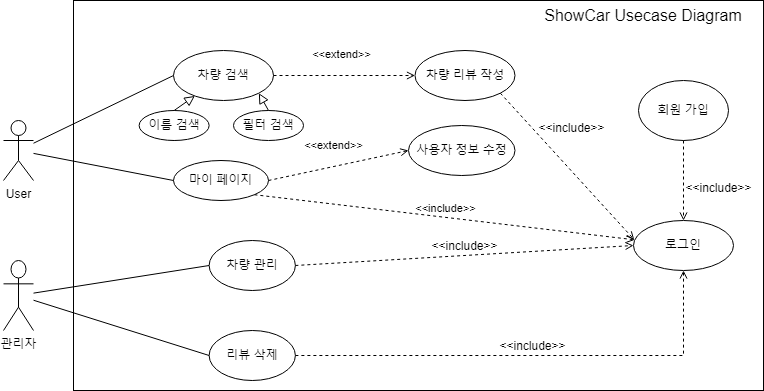

The diagram above was exported from draw.io. Its source (the exported page's mxGraphModel, read from the mxfile embedded in the PNG):
<mxGraphModel dx="1434" dy="738" grid="0" gridSize="10" guides="1" tooltips="1" connect="1" arrows="1" fold="1" page="1" pageScale="1" pageWidth="1169" pageHeight="826" background="#FFFFFF" math="0" shadow="0">
  <root>
    <mxCell id="0" />
    <mxCell id="1" parent="0" />
    <mxCell id="AggzaS7DeAI1reXRxqD9-44" value="" style="rounded=0;whiteSpace=wrap;html=1;" vertex="1" parent="1">
      <mxGeometry x="120" y="70" width="690" height="390" as="geometry" />
    </mxCell>
    <mxCell id="AggzaS7DeAI1reXRxqD9-45" value="User" style="shape=umlActor;verticalLabelPosition=bottom;verticalAlign=top;html=1;outlineConnect=0;" vertex="1" parent="1">
      <mxGeometry x="50" y="190" width="30" height="60" as="geometry" />
    </mxCell>
    <mxCell id="0FGClQFv3tohggUJnOsM-2" value="차량 검색" style="ellipse;whiteSpace=wrap;html=1;" vertex="1" parent="1">
      <mxGeometry x="220" y="120" width="100" height="50" as="geometry" />
    </mxCell>
    <mxCell id="rdfE8y13GwCWgS_IXnQH-2" value="로그인" style="ellipse;whiteSpace=wrap;html=1;" vertex="1" parent="1">
      <mxGeometry x="680" y="290" width="100" height="50" as="geometry" />
    </mxCell>
    <mxCell id="AggzaS7DeAI1reXRxqD9-58" value="차량 리뷰 작성" style="ellipse;whiteSpace=wrap;html=1;" vertex="1" parent="1">
      <mxGeometry x="461.5" y="120" width="100" height="50" as="geometry" />
    </mxCell>
    <mxCell id="AggzaS7DeAI1reXRxqD9-61" value="" style="endArrow=none;html=1;rounded=0;entryX=0;entryY=0.5;entryDx=0;entryDy=0;" edge="1" parent="1" source="rdfE8y13GwCWgS_IXnQH-3" target="jqCTOrEsi3BnYoYHteEr-44">
      <mxGeometry width="50" height="50" relative="1" as="geometry">
        <mxPoint x="90" y="230" as="sourcePoint" />
        <mxPoint x="240" y="315" as="targetPoint" />
      </mxGeometry>
    </mxCell>
    <mxCell id="AggzaS7DeAI1reXRxqD9-57" value="" style="endArrow=none;html=1;rounded=0;entryX=0;entryY=0.5;entryDx=0;entryDy=0;" edge="1" parent="1" source="AggzaS7DeAI1reXRxqD9-45" target="0FGClQFv3tohggUJnOsM-2">
      <mxGeometry width="50" height="50" relative="1" as="geometry">
        <mxPoint x="80" y="220" as="sourcePoint" />
        <mxPoint x="240" y="230" as="targetPoint" />
      </mxGeometry>
    </mxCell>
    <mxCell id="rdfE8y13GwCWgS_IXnQH-3" value="관리자" style="shape=umlActor;verticalLabelPosition=bottom;verticalAlign=top;html=1;outlineConnect=0;" vertex="1" parent="1">
      <mxGeometry x="50" y="330" width="30" height="70" as="geometry" />
    </mxCell>
    <mxCell id="jqCTOrEsi3BnYoYHteEr-44" value="차량 관리" style="ellipse;whiteSpace=wrap;html=1;" vertex="1" parent="1">
      <mxGeometry x="255.63" y="310" width="86.25" height="50" as="geometry" />
    </mxCell>
    <mxCell id="rdfE8y13GwCWgS_IXnQH-7" value="사용자 정보 수정" style="ellipse;whiteSpace=wrap;html=1;" vertex="1" parent="1">
      <mxGeometry x="455" y="195" width="106.5" height="50" as="geometry" />
    </mxCell>
    <mxCell id="0FGClQFv3tohggUJnOsM-9" value="회원 가입" style="ellipse;whiteSpace=wrap;html=1;" vertex="1" parent="1">
      <mxGeometry x="685" y="150" width="90" height="60" as="geometry" />
    </mxCell>
    <mxCell id="AggzaS7DeAI1reXRxqD9-64" value="리뷰 삭제" style="ellipse;whiteSpace=wrap;html=1;" vertex="1" parent="1">
      <mxGeometry x="255.63" y="400" width="86.25" height="50" as="geometry" />
    </mxCell>
    <mxCell id="AggzaS7DeAI1reXRxqD9-65" value="" style="endArrow=none;html=1;rounded=0;entryX=0;entryY=0.5;entryDx=0;entryDy=0;" edge="1" parent="1" source="rdfE8y13GwCWgS_IXnQH-3" target="AggzaS7DeAI1reXRxqD9-64">
      <mxGeometry width="50" height="50" relative="1" as="geometry">
        <mxPoint x="90" y="373" as="sourcePoint" />
        <mxPoint x="271" y="345" as="targetPoint" />
      </mxGeometry>
    </mxCell>
    <mxCell id="rdfE8y13GwCWgS_IXnQH-9" value="마이 페이지" style="ellipse;whiteSpace=wrap;html=1;" vertex="1" parent="1">
      <mxGeometry x="220" y="230" width="95" height="40" as="geometry" />
    </mxCell>
    <mxCell id="AggzaS7DeAI1reXRxqD9-68" value="" style="endArrow=classic;html=1;rounded=0;strokeColor=none;" edge="1" parent="1">
      <mxGeometry width="50" height="50" relative="1" as="geometry">
        <mxPoint x="560" y="310" as="sourcePoint" />
        <mxPoint x="610" y="260" as="targetPoint" />
      </mxGeometry>
    </mxCell>
    <mxCell id="jqCTOrEsi3BnYoYHteEr-51" value="&lt;font style=&quot;font-size: 12px;&quot;&gt;&amp;lt;&amp;lt;include&amp;gt;&amp;gt;&lt;/font&gt;" style="html=1;verticalAlign=bottom;labelBackgroundColor=none;endArrow=open;endFill=0;dashed=1;rounded=0;entryX=0.5;entryY=0;entryDx=0;entryDy=0;exitX=0.5;exitY=1;exitDx=0;exitDy=0;" edge="1" parent="1" source="0FGClQFv3tohggUJnOsM-9" target="rdfE8y13GwCWgS_IXnQH-2">
      <mxGeometry x="0.4286" y="35" width="160" relative="1" as="geometry">
        <mxPoint x="860.0000000000002" y="185" as="sourcePoint" />
        <mxPoint x="860.0000000000002" y="255" as="targetPoint" />
        <mxPoint as="offset" />
      </mxGeometry>
    </mxCell>
    <mxCell id="rdfE8y13GwCWgS_IXnQH-18" value="&lt;font style=&quot;font-size: 12px;&quot;&gt;&amp;lt;&amp;lt;include&amp;gt;&amp;gt;&lt;/font&gt;" style="edgeStyle=none;html=1;endArrow=open;verticalAlign=bottom;dashed=1;labelBackgroundColor=none;rounded=0;entryX=0;entryY=0.5;entryDx=0;entryDy=0;exitX=1;exitY=0.5;exitDx=0;exitDy=0;" edge="1" parent="1" source="jqCTOrEsi3BnYoYHteEr-44" target="rdfE8y13GwCWgS_IXnQH-2">
      <mxGeometry width="160" relative="1" as="geometry">
        <mxPoint x="330" y="330" as="sourcePoint" />
        <mxPoint x="490" y="330" as="targetPoint" />
      </mxGeometry>
    </mxCell>
    <mxCell id="jqCTOrEsi3BnYoYHteEr-53" value="필터 검색" style="ellipse;whiteSpace=wrap;html=1;" vertex="1" parent="1">
      <mxGeometry x="280" y="180" width="70" height="30" as="geometry" />
    </mxCell>
    <mxCell id="AggzaS7DeAI1reXRxqD9-69" value="ShowCar Usecase Diagram" style="text;html=1;strokeColor=none;fillColor=none;align=center;verticalAlign=middle;whiteSpace=wrap;rounded=0;fontSize=16;" vertex="1" parent="1">
      <mxGeometry x="580" y="70" width="220" height="30" as="geometry" />
    </mxCell>
    <mxCell id="rdfE8y13GwCWgS_IXnQH-12" value="&amp;lt;&amp;lt;extend&amp;gt;&amp;gt;" style="edgeStyle=none;html=1;endArrow=open;verticalAlign=bottom;dashed=1;labelBackgroundColor=none;rounded=0;entryX=0;entryY=0.5;entryDx=0;entryDy=0;" edge="1" parent="1" source="0FGClQFv3tohggUJnOsM-2" target="AggzaS7DeAI1reXRxqD9-58">
      <mxGeometry x="-0.0361" y="12" width="160" relative="1" as="geometry">
        <mxPoint x="240" y="150" as="sourcePoint" />
        <mxPoint x="400" y="150" as="targetPoint" />
        <mxPoint as="offset" />
      </mxGeometry>
    </mxCell>
    <mxCell id="jqCTOrEsi3BnYoYHteEr-54" value="" style="endArrow=block;startArrow=none;endFill=0;startFill=0;endSize=8;html=1;verticalAlign=bottom;labelBackgroundColor=none;rounded=0;exitX=0.5;exitY=0;exitDx=0;exitDy=0;" edge="1" parent="1" source="jqCTOrEsi3BnYoYHteEr-52" target="0FGClQFv3tohggUJnOsM-2">
      <mxGeometry width="160" relative="1" as="geometry">
        <mxPoint x="160" y="240" as="sourcePoint" />
        <mxPoint x="320" y="240" as="targetPoint" />
      </mxGeometry>
    </mxCell>
    <mxCell id="rdfE8y13GwCWgS_IXnQH-13" value="&amp;lt;&amp;lt;include&amp;gt;&amp;gt;" style="edgeStyle=none;html=1;endArrow=open;verticalAlign=bottom;dashed=1;labelBackgroundColor=none;rounded=0;entryX=0.5;entryY=1;entryDx=0;entryDy=0;strokeWidth=1;fontSize=12;exitX=1;exitY=0.5;exitDx=0;exitDy=0;" edge="1" parent="1" source="AggzaS7DeAI1reXRxqD9-64" target="rdfE8y13GwCWgS_IXnQH-2">
      <mxGeometry x="0.0019" width="160" relative="1" as="geometry">
        <mxPoint x="340" y="420" as="sourcePoint" />
        <mxPoint x="500" y="420" as="targetPoint" />
        <mxPoint as="offset" />
        <Array as="points">
          <mxPoint x="730" y="425" />
        </Array>
      </mxGeometry>
    </mxCell>
    <mxCell id="jqCTOrEsi3BnYoYHteEr-52" value="이름 검색" style="ellipse;whiteSpace=wrap;html=1;" vertex="1" parent="1">
      <mxGeometry x="185.63" y="180" width="70" height="30" as="geometry" />
    </mxCell>
    <mxCell id="jqCTOrEsi3BnYoYHteEr-55" value="" style="endArrow=block;startArrow=none;endFill=0;startFill=0;endSize=8;html=1;verticalAlign=bottom;labelBackgroundColor=none;rounded=0;exitX=0.5;exitY=0;exitDx=0;exitDy=0;entryX=1;entryY=1;entryDx=0;entryDy=0;" edge="1" parent="1" source="jqCTOrEsi3BnYoYHteEr-53" target="0FGClQFv3tohggUJnOsM-2">
      <mxGeometry width="160" relative="1" as="geometry">
        <mxPoint x="380" y="230" as="sourcePoint" />
        <mxPoint x="270" y="170" as="targetPoint" />
      </mxGeometry>
    </mxCell>
    <mxCell id="AggzaS7DeAI1reXRxqD9-73" value="&lt;font style=&quot;font-size: 12px;&quot;&gt;&amp;lt;&amp;lt;include&amp;gt;&amp;gt;&lt;/font&gt;" style="edgeStyle=none;html=1;endArrow=open;verticalAlign=bottom;dashed=1;labelBackgroundColor=none;rounded=0;entryX=0.007;entryY=0.382;entryDx=0;entryDy=0;exitX=1;exitY=1;exitDx=0;exitDy=0;entryPerimeter=0;" edge="1" parent="1" source="AggzaS7DeAI1reXRxqD9-58" target="rdfE8y13GwCWgS_IXnQH-2">
      <mxGeometry x="-0.1805" y="23" width="160" relative="1" as="geometry">
        <mxPoint x="352" y="345" as="sourcePoint" />
        <mxPoint x="680" y="320" as="targetPoint" />
        <mxPoint as="offset" />
      </mxGeometry>
    </mxCell>
    <mxCell id="jqCTOrEsi3BnYoYHteEr-56" value="" style="endArrow=none;html=1;rounded=0;entryX=0;entryY=0.5;entryDx=0;entryDy=0;" edge="1" parent="1" source="AggzaS7DeAI1reXRxqD9-45" target="rdfE8y13GwCWgS_IXnQH-9">
      <mxGeometry width="50" height="50" relative="1" as="geometry">
        <mxPoint x="80" y="210" as="sourcePoint" />
        <mxPoint x="230" y="155" as="targetPoint" />
      </mxGeometry>
    </mxCell>
    <mxCell id="rdfE8y13GwCWgS_IXnQH-20" value="&amp;lt;&amp;lt;include&amp;gt;&amp;gt;" style="edgeStyle=none;html=1;endArrow=open;verticalAlign=bottom;dashed=1;labelBackgroundColor=none;rounded=0;exitX=1;exitY=1;exitDx=0;exitDy=0;" edge="1" parent="1" source="rdfE8y13GwCWgS_IXnQH-9" target="rdfE8y13GwCWgS_IXnQH-2">
      <mxGeometry width="160" relative="1" as="geometry">
        <mxPoint x="270" y="270" as="sourcePoint" />
        <mxPoint x="680" y="310" as="targetPoint" />
      </mxGeometry>
    </mxCell>
    <mxCell id="AggzaS7DeAI1reXRxqD9-74" value="&amp;lt;&amp;lt;extend&amp;gt;&amp;gt;" style="edgeStyle=none;html=1;endArrow=open;verticalAlign=bottom;dashed=1;labelBackgroundColor=none;rounded=0;entryX=0;entryY=0.5;entryDx=0;entryDy=0;exitX=1;exitY=0.5;exitDx=0;exitDy=0;" edge="1" parent="1" source="rdfE8y13GwCWgS_IXnQH-9" target="rdfE8y13GwCWgS_IXnQH-7">
      <mxGeometry x="-0.0361" y="12" width="160" relative="1" as="geometry">
        <mxPoint x="330" y="155" as="sourcePoint" />
        <mxPoint x="480" y="155" as="targetPoint" />
        <mxPoint as="offset" />
      </mxGeometry>
    </mxCell>
  </root>
</mxGraphModel>